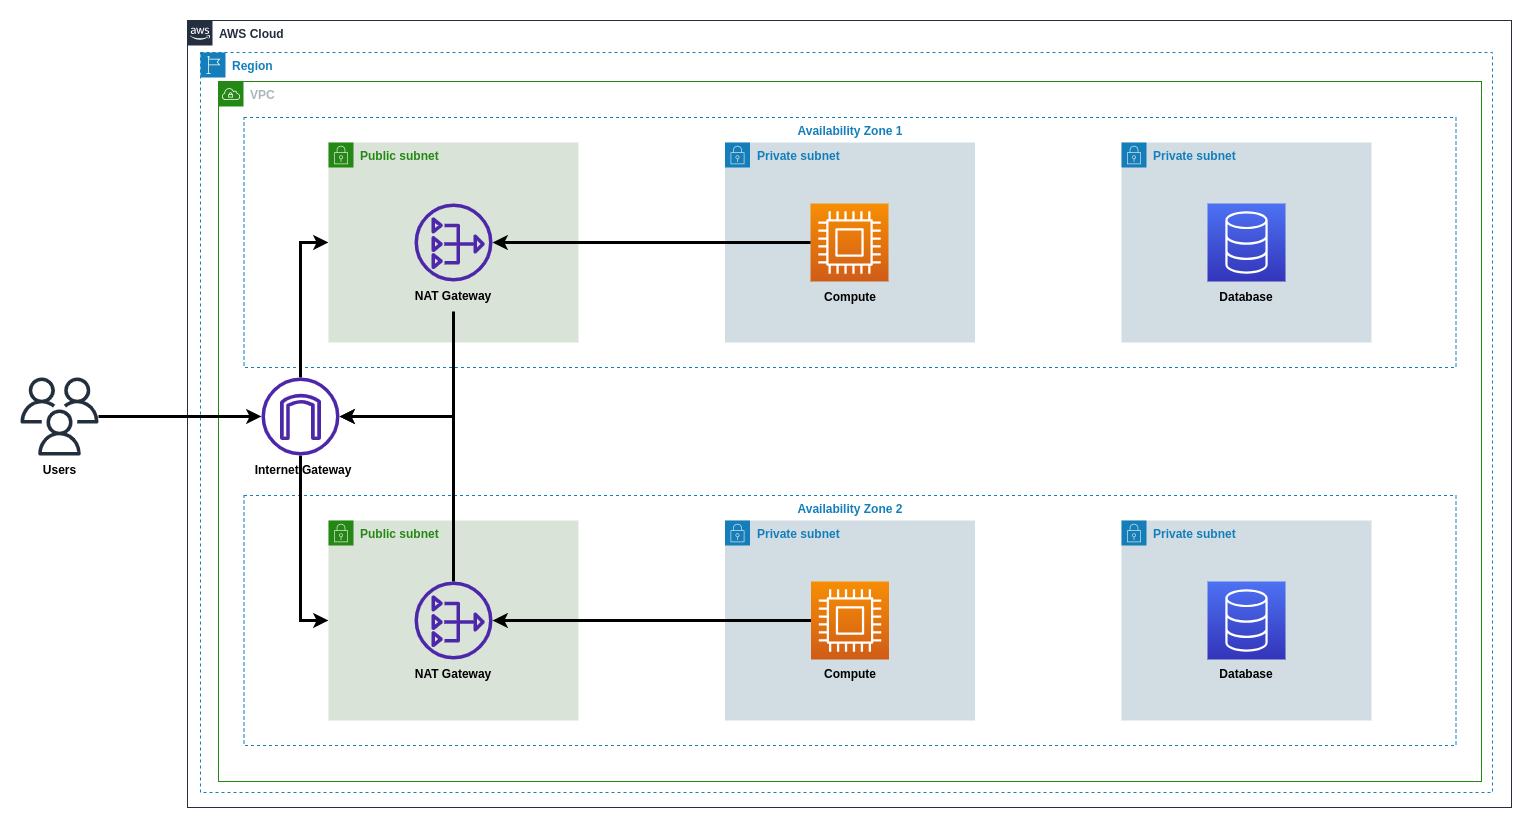

The diagram above was exported from draw.io. Its source (the exported page's mxGraphModel, read from the mxfile embedded in the PNG):
<mxGraphModel dx="1523" dy="881" grid="0" gridSize="10" guides="1" tooltips="1" connect="1" arrows="1" fold="1" page="0" pageScale="1" pageWidth="1600" pageHeight="900" math="0" shadow="0">
  <root>
    <mxCell id="0" />
    <mxCell id="1" parent="0" />
    <mxCell id="5eWqb8flSlMKZ8UaIVAm-1" value="&lt;b&gt;AWS Cloud&lt;/b&gt;" style="points=[[0,0],[0.25,0],[0.5,0],[0.75,0],[1,0],[1,0.25],[1,0.5],[1,0.75],[1,1],[0.75,1],[0.5,1],[0.25,1],[0,1],[0,0.75],[0,0.5],[0,0.25]];outlineConnect=0;gradientColor=none;html=1;whiteSpace=wrap;fontSize=12;fontStyle=0;container=1;pointerEvents=0;collapsible=0;recursiveResize=0;shape=mxgraph.aws4.group;grIcon=mxgraph.aws4.group_aws_cloud_alt;strokeColor=#232F3E;fillColor=none;verticalAlign=top;align=left;spacingLeft=30;fontColor=#232F3E;dashed=0;" vertex="1" parent="1">
      <mxGeometry x="172" y="64" width="1324" height="787" as="geometry" />
    </mxCell>
    <mxCell id="5eWqb8flSlMKZ8UaIVAm-5" value="&lt;b&gt;Region&lt;/b&gt;" style="points=[[0,0],[0.25,0],[0.5,0],[0.75,0],[1,0],[1,0.25],[1,0.5],[1,0.75],[1,1],[0.75,1],[0.5,1],[0.25,1],[0,1],[0,0.75],[0,0.5],[0,0.25]];outlineConnect=0;gradientColor=none;html=1;whiteSpace=wrap;fontSize=12;fontStyle=0;container=1;pointerEvents=0;collapsible=0;recursiveResize=0;shape=mxgraph.aws4.group;grIcon=mxgraph.aws4.group_region;strokeColor=#147EBA;fillColor=none;verticalAlign=top;align=left;spacingLeft=30;fontColor=#147EBA;dashed=1;" vertex="1" parent="5eWqb8flSlMKZ8UaIVAm-1">
      <mxGeometry x="13" y="32" width="1292" height="740" as="geometry" />
    </mxCell>
    <mxCell id="5eWqb8flSlMKZ8UaIVAm-6" value="&lt;b&gt;VPC&lt;/b&gt;" style="points=[[0,0],[0.25,0],[0.5,0],[0.75,0],[1,0],[1,0.25],[1,0.5],[1,0.75],[1,1],[0.75,1],[0.5,1],[0.25,1],[0,1],[0,0.75],[0,0.5],[0,0.25]];outlineConnect=0;gradientColor=none;html=1;whiteSpace=wrap;fontSize=12;fontStyle=0;container=1;pointerEvents=0;collapsible=0;recursiveResize=0;shape=mxgraph.aws4.group;grIcon=mxgraph.aws4.group_vpc;strokeColor=#248814;fillColor=none;verticalAlign=top;align=left;spacingLeft=30;fontColor=#AAB7B8;dashed=0;" vertex="1" parent="5eWqb8flSlMKZ8UaIVAm-5">
      <mxGeometry x="18" y="29" width="1263" height="700" as="geometry" />
    </mxCell>
    <mxCell id="5eWqb8flSlMKZ8UaIVAm-7" value="&lt;b&gt;Availability Zone 1&lt;/b&gt;" style="fillColor=none;strokeColor=#147EBA;dashed=1;verticalAlign=top;fontStyle=0;fontColor=#147EBA;whiteSpace=wrap;html=1;" vertex="1" parent="5eWqb8flSlMKZ8UaIVAm-6">
      <mxGeometry x="25.5" y="36" width="1212" height="250" as="geometry" />
    </mxCell>
    <mxCell id="5eWqb8flSlMKZ8UaIVAm-8" value="&lt;b&gt;Availability Zone 2&lt;/b&gt;" style="fillColor=none;strokeColor=#147EBA;dashed=1;verticalAlign=top;fontStyle=0;fontColor=#147EBA;whiteSpace=wrap;html=1;" vertex="1" parent="5eWqb8flSlMKZ8UaIVAm-6">
      <mxGeometry x="25.5" y="414" width="1212" height="250" as="geometry" />
    </mxCell>
    <mxCell id="5eWqb8flSlMKZ8UaIVAm-27" style="edgeStyle=orthogonalEdgeStyle;rounded=0;orthogonalLoop=1;jettySize=auto;html=1;strokeWidth=3;" edge="1" parent="5eWqb8flSlMKZ8UaIVAm-6" source="5eWqb8flSlMKZ8UaIVAm-16" target="5eWqb8flSlMKZ8UaIVAm-10">
      <mxGeometry relative="1" as="geometry">
        <Array as="points">
          <mxPoint x="82" y="161" />
        </Array>
      </mxGeometry>
    </mxCell>
    <mxCell id="5eWqb8flSlMKZ8UaIVAm-10" value="&lt;b&gt;Public subnet&lt;/b&gt;" style="points=[[0,0],[0.25,0],[0.5,0],[0.75,0],[1,0],[1,0.25],[1,0.5],[1,0.75],[1,1],[0.75,1],[0.5,1],[0.25,1],[0,1],[0,0.75],[0,0.5],[0,0.25]];outlineConnect=0;gradientColor=none;html=1;whiteSpace=wrap;fontSize=12;fontStyle=0;container=1;pointerEvents=0;collapsible=0;recursiveResize=0;shape=mxgraph.aws4.group;grIcon=mxgraph.aws4.group_security_group;grStroke=0;strokeColor=#248814;fillColor=#DAE3D7;verticalAlign=top;align=left;spacingLeft=30;fontColor=#248814;dashed=0;" vertex="1" parent="5eWqb8flSlMKZ8UaIVAm-6">
      <mxGeometry x="110" y="61" width="250" height="200" as="geometry" />
    </mxCell>
    <mxCell id="5eWqb8flSlMKZ8UaIVAm-17" value="" style="sketch=0;outlineConnect=0;fontColor=#232F3E;gradientColor=none;fillColor=#4D27AA;strokeColor=none;dashed=0;verticalLabelPosition=bottom;verticalAlign=top;align=center;html=1;fontSize=12;fontStyle=0;aspect=fixed;pointerEvents=1;shape=mxgraph.aws4.nat_gateway;" vertex="1" parent="5eWqb8flSlMKZ8UaIVAm-10">
      <mxGeometry x="86" y="61" width="78" height="78" as="geometry" />
    </mxCell>
    <mxCell id="5eWqb8flSlMKZ8UaIVAm-22" value="&lt;b&gt;NAT Gateway&lt;/b&gt;" style="text;html=1;strokeColor=none;fillColor=none;align=center;verticalAlign=middle;whiteSpace=wrap;rounded=0;" vertex="1" parent="5eWqb8flSlMKZ8UaIVAm-10">
      <mxGeometry x="72" y="139" width="106" height="30" as="geometry" />
    </mxCell>
    <mxCell id="5eWqb8flSlMKZ8UaIVAm-11" value="&lt;b&gt;Private subnet&lt;/b&gt;" style="points=[[0,0],[0.25,0],[0.5,0],[0.75,0],[1,0],[1,0.25],[1,0.5],[1,0.75],[1,1],[0.75,1],[0.5,1],[0.25,1],[0,1],[0,0.75],[0,0.5],[0,0.25]];outlineConnect=0;gradientColor=none;html=1;whiteSpace=wrap;fontSize=12;fontStyle=0;container=1;pointerEvents=0;collapsible=0;recursiveResize=0;shape=mxgraph.aws4.group;grIcon=mxgraph.aws4.group_security_group;grStroke=0;strokeColor=#147EBA;fillColor=#D2DDE3;verticalAlign=top;align=left;spacingLeft=30;fontColor=#147EBA;dashed=0;" vertex="1" parent="5eWqb8flSlMKZ8UaIVAm-6">
      <mxGeometry x="506.5" y="61" width="250" height="200" as="geometry" />
    </mxCell>
    <mxCell id="5eWqb8flSlMKZ8UaIVAm-34" value="" style="sketch=0;points=[[0,0,0],[0.25,0,0],[0.5,0,0],[0.75,0,0],[1,0,0],[0,1,0],[0.25,1,0],[0.5,1,0],[0.75,1,0],[1,1,0],[0,0.25,0],[0,0.5,0],[0,0.75,0],[1,0.25,0],[1,0.5,0],[1,0.75,0]];outlineConnect=0;fontColor=#232F3E;gradientColor=#F78E04;gradientDirection=north;fillColor=#D05C17;strokeColor=#ffffff;dashed=0;verticalLabelPosition=bottom;verticalAlign=top;align=center;html=1;fontSize=12;fontStyle=0;aspect=fixed;shape=mxgraph.aws4.resourceIcon;resIcon=mxgraph.aws4.compute;" vertex="1" parent="5eWqb8flSlMKZ8UaIVAm-11">
      <mxGeometry x="85.5" y="61" width="78" height="78" as="geometry" />
    </mxCell>
    <mxCell id="5eWqb8flSlMKZ8UaIVAm-12" value="&lt;b&gt;Private subnet&lt;/b&gt;" style="points=[[0,0],[0.25,0],[0.5,0],[0.75,0],[1,0],[1,0.25],[1,0.5],[1,0.75],[1,1],[0.75,1],[0.5,1],[0.25,1],[0,1],[0,0.75],[0,0.5],[0,0.25]];outlineConnect=0;gradientColor=none;html=1;whiteSpace=wrap;fontSize=12;fontStyle=0;container=1;pointerEvents=0;collapsible=0;recursiveResize=0;shape=mxgraph.aws4.group;grIcon=mxgraph.aws4.group_security_group;grStroke=0;strokeColor=#147EBA;fillColor=#D2DDE3;verticalAlign=top;align=left;spacingLeft=30;fontColor=#147EBA;dashed=0;" vertex="1" parent="5eWqb8flSlMKZ8UaIVAm-6">
      <mxGeometry x="903" y="61" width="250" height="200" as="geometry" />
    </mxCell>
    <mxCell id="5eWqb8flSlMKZ8UaIVAm-32" value="" style="sketch=0;points=[[0,0,0],[0.25,0,0],[0.5,0,0],[0.75,0,0],[1,0,0],[0,1,0],[0.25,1,0],[0.5,1,0],[0.75,1,0],[1,1,0],[0,0.25,0],[0,0.5,0],[0,0.75,0],[1,0.25,0],[1,0.5,0],[1,0.75,0]];outlineConnect=0;fontColor=#232F3E;gradientColor=#4D72F3;gradientDirection=north;fillColor=#3334B9;strokeColor=#ffffff;dashed=0;verticalLabelPosition=bottom;verticalAlign=top;align=center;html=1;fontSize=12;fontStyle=0;aspect=fixed;shape=mxgraph.aws4.resourceIcon;resIcon=mxgraph.aws4.database;" vertex="1" parent="5eWqb8flSlMKZ8UaIVAm-12">
      <mxGeometry x="86" y="61" width="78" height="78" as="geometry" />
    </mxCell>
    <mxCell id="5eWqb8flSlMKZ8UaIVAm-39" value="&lt;b&gt;Database&lt;/b&gt;" style="text;html=1;strokeColor=none;fillColor=none;align=center;verticalAlign=middle;whiteSpace=wrap;rounded=0;" vertex="1" parent="5eWqb8flSlMKZ8UaIVAm-12">
      <mxGeometry x="72" y="140" width="106" height="30" as="geometry" />
    </mxCell>
    <mxCell id="5eWqb8flSlMKZ8UaIVAm-13" value="&lt;b&gt;Private subnet&lt;/b&gt;" style="points=[[0,0],[0.25,0],[0.5,0],[0.75,0],[1,0],[1,0.25],[1,0.5],[1,0.75],[1,1],[0.75,1],[0.5,1],[0.25,1],[0,1],[0,0.75],[0,0.5],[0,0.25]];outlineConnect=0;gradientColor=none;html=1;whiteSpace=wrap;fontSize=12;fontStyle=0;container=1;pointerEvents=0;collapsible=0;recursiveResize=0;shape=mxgraph.aws4.group;grIcon=mxgraph.aws4.group_security_group;grStroke=0;strokeColor=#147EBA;fillColor=#D2DDE3;verticalAlign=top;align=left;spacingLeft=30;fontColor=#147EBA;dashed=0;" vertex="1" parent="5eWqb8flSlMKZ8UaIVAm-6">
      <mxGeometry x="903" y="439" width="250" height="200" as="geometry" />
    </mxCell>
    <mxCell id="5eWqb8flSlMKZ8UaIVAm-37" value="&lt;b&gt;Database&lt;/b&gt;" style="text;html=1;strokeColor=none;fillColor=none;align=center;verticalAlign=middle;whiteSpace=wrap;rounded=0;" vertex="1" parent="5eWqb8flSlMKZ8UaIVAm-13">
      <mxGeometry x="72" y="139" width="106" height="30" as="geometry" />
    </mxCell>
    <mxCell id="5eWqb8flSlMKZ8UaIVAm-14" value="&lt;b&gt;Private subnet&lt;/b&gt;" style="points=[[0,0],[0.25,0],[0.5,0],[0.75,0],[1,0],[1,0.25],[1,0.5],[1,0.75],[1,1],[0.75,1],[0.5,1],[0.25,1],[0,1],[0,0.75],[0,0.5],[0,0.25]];outlineConnect=0;gradientColor=none;html=1;whiteSpace=wrap;fontSize=12;fontStyle=0;container=1;pointerEvents=0;collapsible=0;recursiveResize=0;shape=mxgraph.aws4.group;grIcon=mxgraph.aws4.group_security_group;grStroke=0;strokeColor=#147EBA;fillColor=#D2DDE3;verticalAlign=top;align=left;spacingLeft=30;fontColor=#147EBA;dashed=0;" vertex="1" parent="5eWqb8flSlMKZ8UaIVAm-6">
      <mxGeometry x="506.5" y="439" width="250" height="200" as="geometry" />
    </mxCell>
    <mxCell id="5eWqb8flSlMKZ8UaIVAm-36" value="&lt;b&gt;Compute&lt;/b&gt;" style="text;html=1;strokeColor=none;fillColor=none;align=center;verticalAlign=middle;whiteSpace=wrap;rounded=0;" vertex="1" parent="5eWqb8flSlMKZ8UaIVAm-14">
      <mxGeometry x="72" y="139" width="106" height="30" as="geometry" />
    </mxCell>
    <mxCell id="5eWqb8flSlMKZ8UaIVAm-26" style="edgeStyle=orthogonalEdgeStyle;rounded=0;orthogonalLoop=1;jettySize=auto;html=1;strokeWidth=3;" edge="1" parent="5eWqb8flSlMKZ8UaIVAm-6" source="5eWqb8flSlMKZ8UaIVAm-16" target="5eWqb8flSlMKZ8UaIVAm-15">
      <mxGeometry relative="1" as="geometry">
        <Array as="points">
          <mxPoint x="82" y="539" />
        </Array>
      </mxGeometry>
    </mxCell>
    <mxCell id="5eWqb8flSlMKZ8UaIVAm-15" value="&lt;b&gt;Public subnet&lt;/b&gt;" style="points=[[0,0],[0.25,0],[0.5,0],[0.75,0],[1,0],[1,0.25],[1,0.5],[1,0.75],[1,1],[0.75,1],[0.5,1],[0.25,1],[0,1],[0,0.75],[0,0.5],[0,0.25]];outlineConnect=0;gradientColor=none;html=1;whiteSpace=wrap;fontSize=12;fontStyle=0;container=1;pointerEvents=0;collapsible=0;recursiveResize=0;shape=mxgraph.aws4.group;grIcon=mxgraph.aws4.group_security_group;grStroke=0;strokeColor=#248814;fillColor=#DAE3D7;verticalAlign=top;align=left;spacingLeft=30;fontColor=#248814;dashed=0;" vertex="1" parent="5eWqb8flSlMKZ8UaIVAm-6">
      <mxGeometry x="110" y="439" width="250" height="200" as="geometry" />
    </mxCell>
    <mxCell id="5eWqb8flSlMKZ8UaIVAm-18" value="" style="sketch=0;outlineConnect=0;fontColor=#232F3E;gradientColor=none;fillColor=#4D27AA;strokeColor=none;dashed=0;verticalLabelPosition=bottom;verticalAlign=top;align=center;html=1;fontSize=12;fontStyle=0;aspect=fixed;pointerEvents=1;shape=mxgraph.aws4.nat_gateway;" vertex="1" parent="5eWqb8flSlMKZ8UaIVAm-15">
      <mxGeometry x="86" y="61" width="78" height="78" as="geometry" />
    </mxCell>
    <mxCell id="5eWqb8flSlMKZ8UaIVAm-16" value="" style="sketch=0;outlineConnect=0;fontColor=#232F3E;gradientColor=none;fillColor=#4D27AA;strokeColor=none;dashed=0;verticalLabelPosition=bottom;verticalAlign=top;align=center;html=1;fontSize=12;fontStyle=0;aspect=fixed;pointerEvents=1;shape=mxgraph.aws4.internet_gateway;" vertex="1" parent="5eWqb8flSlMKZ8UaIVAm-6">
      <mxGeometry x="43" y="296" width="78" height="78" as="geometry" />
    </mxCell>
    <mxCell id="5eWqb8flSlMKZ8UaIVAm-20" value="&lt;b&gt;Internet Gateway&lt;/b&gt;" style="text;html=1;strokeColor=none;fillColor=none;align=center;verticalAlign=middle;whiteSpace=wrap;rounded=0;" vertex="1" parent="5eWqb8flSlMKZ8UaIVAm-6">
      <mxGeometry x="32" y="374" width="106" height="30" as="geometry" />
    </mxCell>
    <mxCell id="5eWqb8flSlMKZ8UaIVAm-21" value="&lt;b&gt;NAT Gateway&lt;/b&gt;" style="text;html=1;strokeColor=none;fillColor=none;align=center;verticalAlign=middle;whiteSpace=wrap;rounded=0;" vertex="1" parent="5eWqb8flSlMKZ8UaIVAm-6">
      <mxGeometry x="182" y="578" width="106" height="30" as="geometry" />
    </mxCell>
    <mxCell id="5eWqb8flSlMKZ8UaIVAm-24" style="edgeStyle=orthogonalEdgeStyle;rounded=0;orthogonalLoop=1;jettySize=auto;html=1;strokeWidth=3;" edge="1" parent="5eWqb8flSlMKZ8UaIVAm-6" source="5eWqb8flSlMKZ8UaIVAm-18" target="5eWqb8flSlMKZ8UaIVAm-16">
      <mxGeometry relative="1" as="geometry">
        <Array as="points">
          <mxPoint x="235" y="335" />
        </Array>
      </mxGeometry>
    </mxCell>
    <mxCell id="5eWqb8flSlMKZ8UaIVAm-28" style="edgeStyle=orthogonalEdgeStyle;rounded=0;orthogonalLoop=1;jettySize=auto;html=1;strokeWidth=3;" edge="1" parent="5eWqb8flSlMKZ8UaIVAm-6" source="5eWqb8flSlMKZ8UaIVAm-22" target="5eWqb8flSlMKZ8UaIVAm-16">
      <mxGeometry relative="1" as="geometry">
        <Array as="points">
          <mxPoint x="235" y="335" />
        </Array>
      </mxGeometry>
    </mxCell>
    <mxCell id="5eWqb8flSlMKZ8UaIVAm-33" value="" style="sketch=0;points=[[0,0,0],[0.25,0,0],[0.5,0,0],[0.75,0,0],[1,0,0],[0,1,0],[0.25,1,0],[0.5,1,0],[0.75,1,0],[1,1,0],[0,0.25,0],[0,0.5,0],[0,0.75,0],[1,0.25,0],[1,0.5,0],[1,0.75,0]];outlineConnect=0;fontColor=#232F3E;gradientColor=#4D72F3;gradientDirection=north;fillColor=#3334B9;strokeColor=#ffffff;dashed=0;verticalLabelPosition=bottom;verticalAlign=top;align=center;html=1;fontSize=12;fontStyle=0;aspect=fixed;shape=mxgraph.aws4.resourceIcon;resIcon=mxgraph.aws4.database;" vertex="1" parent="5eWqb8flSlMKZ8UaIVAm-6">
      <mxGeometry x="989" y="500" width="78" height="78" as="geometry" />
    </mxCell>
    <mxCell id="5eWqb8flSlMKZ8UaIVAm-40" style="edgeStyle=orthogonalEdgeStyle;rounded=0;orthogonalLoop=1;jettySize=auto;html=1;strokeWidth=3;" edge="1" parent="5eWqb8flSlMKZ8UaIVAm-6" source="5eWqb8flSlMKZ8UaIVAm-35" target="5eWqb8flSlMKZ8UaIVAm-18">
      <mxGeometry relative="1" as="geometry" />
    </mxCell>
    <mxCell id="5eWqb8flSlMKZ8UaIVAm-35" value="" style="sketch=0;points=[[0,0,0],[0.25,0,0],[0.5,0,0],[0.75,0,0],[1,0,0],[0,1,0],[0.25,1,0],[0.5,1,0],[0.75,1,0],[1,1,0],[0,0.25,0],[0,0.5,0],[0,0.75,0],[1,0.25,0],[1,0.5,0],[1,0.75,0]];outlineConnect=0;fontColor=#232F3E;gradientColor=#F78E04;gradientDirection=north;fillColor=#D05C17;strokeColor=#ffffff;dashed=0;verticalLabelPosition=bottom;verticalAlign=top;align=center;html=1;fontSize=12;fontStyle=0;aspect=fixed;shape=mxgraph.aws4.resourceIcon;resIcon=mxgraph.aws4.compute;" vertex="1" parent="5eWqb8flSlMKZ8UaIVAm-6">
      <mxGeometry x="592.5" y="500" width="78" height="78" as="geometry" />
    </mxCell>
    <mxCell id="5eWqb8flSlMKZ8UaIVAm-38" value="&lt;b&gt;Compute&lt;/b&gt;" style="text;html=1;strokeColor=none;fillColor=none;align=center;verticalAlign=middle;whiteSpace=wrap;rounded=0;" vertex="1" parent="5eWqb8flSlMKZ8UaIVAm-6">
      <mxGeometry x="578.5" y="201" width="106" height="30" as="geometry" />
    </mxCell>
    <mxCell id="5eWqb8flSlMKZ8UaIVAm-41" style="edgeStyle=orthogonalEdgeStyle;rounded=0;orthogonalLoop=1;jettySize=auto;html=1;strokeWidth=3;" edge="1" parent="5eWqb8flSlMKZ8UaIVAm-6" source="5eWqb8flSlMKZ8UaIVAm-34" target="5eWqb8flSlMKZ8UaIVAm-17">
      <mxGeometry relative="1" as="geometry" />
    </mxCell>
    <mxCell id="5eWqb8flSlMKZ8UaIVAm-19" style="edgeStyle=orthogonalEdgeStyle;rounded=0;orthogonalLoop=1;jettySize=auto;html=1;strokeWidth=3;" edge="1" parent="1" source="5eWqb8flSlMKZ8UaIVAm-2" target="5eWqb8flSlMKZ8UaIVAm-16">
      <mxGeometry relative="1" as="geometry" />
    </mxCell>
    <mxCell id="5eWqb8flSlMKZ8UaIVAm-2" value="" style="sketch=0;outlineConnect=0;fontColor=#232F3E;gradientColor=none;fillColor=#232F3D;strokeColor=none;dashed=0;verticalLabelPosition=bottom;verticalAlign=top;align=center;html=1;fontSize=12;fontStyle=0;aspect=fixed;pointerEvents=1;shape=mxgraph.aws4.users;" vertex="1" parent="1">
      <mxGeometry x="5" y="421" width="78" height="78" as="geometry" />
    </mxCell>
    <mxCell id="5eWqb8flSlMKZ8UaIVAm-29" value="&lt;b&gt;Users&lt;/b&gt;" style="text;html=1;strokeColor=none;fillColor=none;align=center;verticalAlign=middle;whiteSpace=wrap;rounded=0;" vertex="1" parent="1">
      <mxGeometry x="11.5" y="499" width="65" height="30" as="geometry" />
    </mxCell>
  </root>
</mxGraphModel>